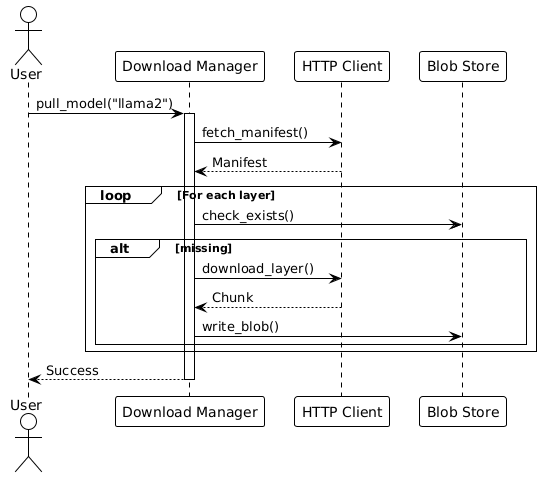

The diagram above was rendered by PlantUML. Its source (embedded in the PNG):
@startuml
!theme plain
actor User
participant "Download Manager" as DM
participant "HTTP Client" as HTTP
participant "Blob Store" as Blobs

User -> DM: pull_model("llama2")
activate DM
DM -> HTTP: fetch_manifest()
HTTP --> DM: Manifest
loop For each layer
    DM -> Blobs: check_exists()
    alt missing
        DM -> HTTP: download_layer()
        HTTP --> DM: Chunk
        DM -> Blobs: write_blob()
    end
end
DM --> User: Success
deactivate DM
@enduml